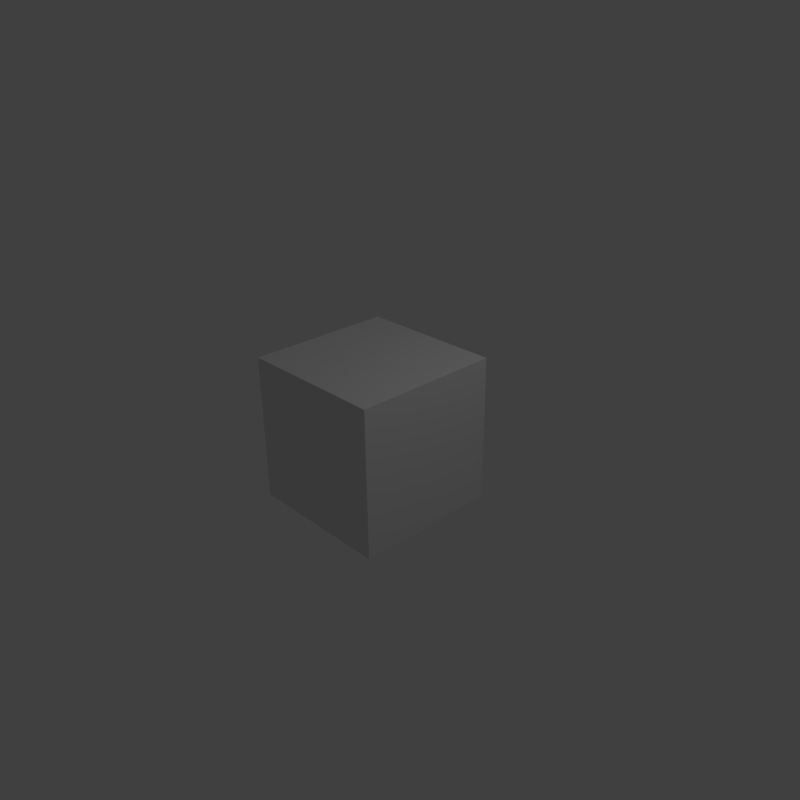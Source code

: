 # Source: composite2.blend  (saved by Blender 2.77.0; exported with 4.5.12 LTS)
import bpy
from mathutils import Matrix  # noqa: F401  (used for matrix-valued properties, if any)

bpy.ops.wm.read_factory_settings(use_empty=True)
scene = bpy.context.scene
scene.name = 'Scene'

# ---- collections
col_collection_1 = bpy.data.collections.new('Collection 1'); scene.collection.children.link(col_collection_1)

# ---- materials (node trees are filled in below, after node groups)
mat_material = bpy.data.materials.new('Material')
mat_material.alpha_threshold = 0.0
mat_material.roughness = 0.5
mat_material.line_color = (0.0, 0.0, 0.0, 1.0)

# ---- material node trees

# ---- world
world_world = bpy.data.worlds.new('World'); scene.world = world_world
world_world.color = (0.05088, 0.05088, 0.05088)
world_world.use_sun_shadow = False
world_world.sun_shadow_jitter_overblur = 0.0
world_world.cycles.sampling_method = 'MANUAL'

# ---- cameras
cam_camera = bpy.data.cameras.new('Camera')
cam_camera.clip_end = 100.0
cam_camera.lens = 35.0
cam_camera.sensor_width = 32.0
cam_camera.sensor_height = 18.0
cam_camera.ortho_scale = 7.314
cam_camera.dof.focus_distance = 0.0

# ---- lights
light_lamp = bpy.data.lights.new('Lamp', 'POINT')
light_lamp.transmission_factor = 0.0
light_lamp.cutoff_distance = 30.0
light_lamp.energy = 100.0
light_lamp.shadow_buffer_clip_start = 1.001
light_lamp.shadow_soft_size = 0.1
light_lamp.shadow_maximum_resolution = 0.006
light_lamp.use_absolute_resolution = True

# ---- meshes
me_cube = bpy.data.meshes.new('Cube')
me_cube.from_pydata([(1.0, 1.0, -1.0), (1.0, -1.0, -1.0), (-1.0, -1.0, -1.0), (-1.0, 1.0, -1.0), (1.0, 1.0, 1.0), (1.0, -1.0, 1.0), (-1.0, -1.0, 1.0), (-1.0, 1.0, 1.0)], [], [(0, 1, 2, 3), (4, 7, 6, 5), (0, 4, 5, 1), (1, 5, 6, 2), (2, 6, 7, 3), (4, 0, 3, 7)])
me_cube.materials.append(mat_material)
me_cube.use_remesh_preserve_volume = False
me_cube.use_remesh_preserve_attributes = False
me_cube.use_mirror_vertex_groups = False
me_cube.update()

# ---- objects
ob_cube = bpy.data.objects.new('Cube', me_cube)
ob_lamp = bpy.data.objects.new('Lamp', light_lamp)
ob_camera = bpy.data.objects.new('Camera', cam_camera)

# ---- transforms, parenting, visibility, modifiers, constraints
ob_cube.location = (0.0, 0.0, 0.0)
ob_cube.lock_rotations_4d = False
ob_cube.empty_display_type = 'ARROWS'
ob_cube.lineart.crease_threshold = 0.0
ob_lamp.location = (4.076, 1.005, 5.904)
ob_lamp.rotation_euler = (0.6503, 0.05522, 1.866)
ob_lamp.lock_rotations_4d = False
ob_lamp.empty_display_type = 'ARROWS'
ob_lamp.color = (0.0, 0.0, 0.0, 0.0)
ob_lamp.lineart.crease_threshold = 0.0
ob_camera.location = (7.481, -6.508, 5.344)
ob_camera.rotation_euler = (1.109, 0.01082, 0.8149)
ob_camera.lock_rotations_4d = False
ob_camera.empty_display_type = 'ARROWS'
ob_camera.color = (0.0, 0.0, 0.0, 0.0)
ob_camera.display_type = 'WIRE'
ob_camera.lineart.crease_threshold = 0.0

# ---- collection membership
col_collection_1.objects.link(ob_cube)
col_collection_1.objects.link(ob_lamp)
col_collection_1.objects.link(ob_camera)

# ---- scene / render settings (as saved in the file)
scene.camera = ob_camera
scene.frame_start = 0; scene.frame_end = 133; scene.frame_set(28)
scene.render.engine = 'CYCLES'
scene.render.image_settings.color_mode = 'RGB'
scene.render.resolution_x = 460
scene.render.resolution_y = 460
scene.render.fps = 25
scene.render.dither_intensity = 0.0
scene.cycles.use_denoising = False
scene.cycles.samples = 128
scene.cycles.sampling_pattern = 'TABULATED_SOBOL'
scene.cycles.light_sampling_threshold = 0.0
scene.cycles.use_adaptive_sampling = False
scene.cycles.use_light_tree = False
scene.cycles.blur_glossy = 0.0
scene.cycles.sample_clamp_indirect = 0.0
scene.view_settings.view_transform = 'Standard'
bpy.context.view_layer.update()
